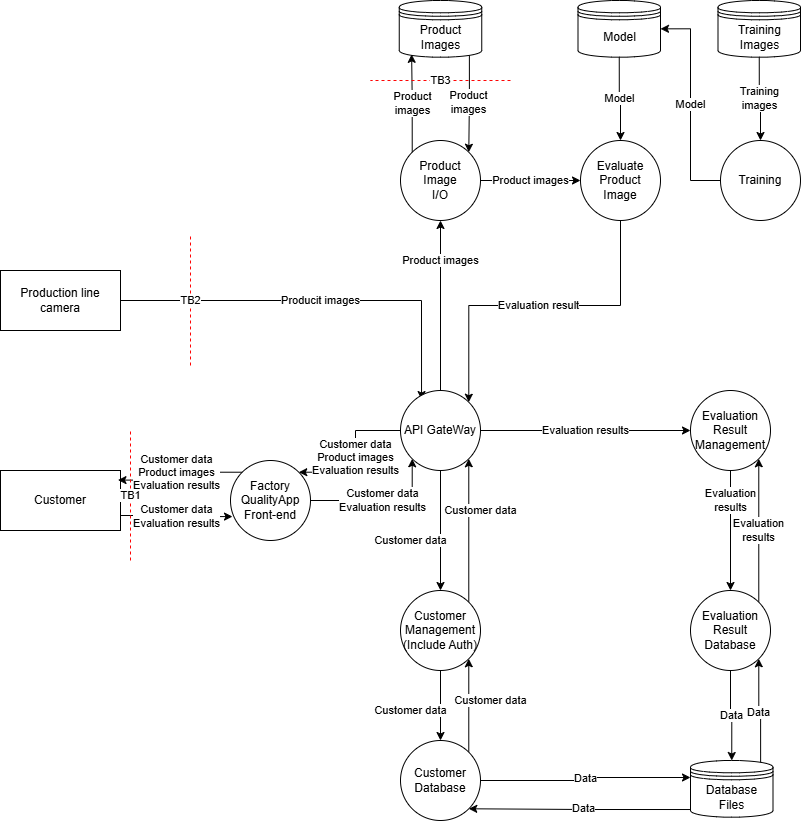

The diagram above was exported from draw.io. Its source (the exported page's mxGraphModel, read from the mxfile embedded in the PNG):
<mxGraphModel dx="1087" dy="1058" grid="1" gridSize="10" guides="1" tooltips="1" connect="1" arrows="1" fold="1" page="1" pageScale="1" pageWidth="850" pageHeight="1100" math="0" shadow="0">
  <root>
    <mxCell id="0" />
    <mxCell id="1" parent="0" />
    <mxCell id="Okjl_yhnIC2lDpPyXPDZ-1" parent="1" style="rounded=0;whiteSpace=wrap;html=1;" value="Customer" vertex="1">
      <mxGeometry height="60" width="120" x="20" y="480" as="geometry" />
    </mxCell>
    <mxCell id="mWEbfKK-n4bc4v-x-MYG-1" edge="1" parent="1" source="Okjl_yhnIC2lDpPyXPDZ-3" style="edgeStyle=orthogonalEdgeStyle;rounded=0;orthogonalLoop=1;jettySize=auto;html=1;exitX=1;exitY=0.5;exitDx=0;exitDy=0;entryX=0.263;entryY=0.113;entryDx=0;entryDy=0;entryPerimeter=0;" target="Okjl_yhnIC2lDpPyXPDZ-8" value="Producit images">
      <mxGeometry relative="1" as="geometry">
        <Array as="points">
          <mxPoint x="441" y="310" />
        </Array>
      </mxGeometry>
    </mxCell>
    <mxCell id="Okjl_yhnIC2lDpPyXPDZ-3" parent="1" style="rounded=0;whiteSpace=wrap;html=1;" value="Production line&lt;br&gt;camera" vertex="1">
      <mxGeometry height="60" width="120" x="20" y="280" as="geometry" />
    </mxCell>
    <mxCell id="Okjl_yhnIC2lDpPyXPDZ-39" edge="1" parent="1" source="Okjl_yhnIC2lDpPyXPDZ-4" style="edgeStyle=orthogonalEdgeStyle;rounded=0;orthogonalLoop=1;jettySize=auto;html=1;exitX=1;exitY=0.5;exitDx=0;exitDy=0;entryX=0;entryY=1;entryDx=0;entryDy=0;" target="Okjl_yhnIC2lDpPyXPDZ-8" value="&lt;span style=&quot;color: rgb(0, 0, 0); background-color: rgb(255, 255, 255); float: none; display: inline !important;&quot;&gt;Customer data&lt;/span&gt;&lt;br style=&quot;color: rgb(0, 0, 0);&quot;&gt;Evaluation results">
      <mxGeometry relative="1" as="geometry">
        <Array as="points">
          <mxPoint x="432" y="510" />
        </Array>
      </mxGeometry>
    </mxCell>
    <mxCell id="Okjl_yhnIC2lDpPyXPDZ-4" parent="1" style="ellipse;whiteSpace=wrap;html=1;aspect=fixed;" value="Factory&lt;br&gt;QualityApp&lt;br&gt;Front-end" vertex="1">
      <mxGeometry height="80" width="80" x="250" y="470" as="geometry" />
    </mxCell>
    <mxCell id="Okjl_yhnIC2lDpPyXPDZ-5" edge="1" parent="1" source="Okjl_yhnIC2lDpPyXPDZ-4" style="edgeStyle=orthogonalEdgeStyle;rounded=0;orthogonalLoop=1;jettySize=auto;html=1;exitX=0.5;exitY=1;exitDx=0;exitDy=0;" target="Okjl_yhnIC2lDpPyXPDZ-4">
      <mxGeometry relative="1" as="geometry" />
    </mxCell>
    <mxCell id="Okjl_yhnIC2lDpPyXPDZ-38" edge="1" parent="1" source="Okjl_yhnIC2lDpPyXPDZ-8" style="edgeStyle=orthogonalEdgeStyle;rounded=0;orthogonalLoop=1;jettySize=auto;html=1;exitX=0;exitY=0.5;exitDx=0;exitDy=0;entryX=1;entryY=0;entryDx=0;entryDy=0;" target="Okjl_yhnIC2lDpPyXPDZ-4" value="&lt;span style=&quot;color: rgb(0, 0, 0); background-color: rgb(255, 255, 255); float: none; display: inline !important;&quot;&gt;Customer data&lt;/span&gt;&lt;br style=&quot;color: rgb(0, 0, 0);&quot;&gt;Product images&lt;div&gt;Evaluation results&lt;/div&gt;">
      <mxGeometry relative="1" as="geometry" />
    </mxCell>
    <mxCell id="mWEbfKK-n4bc4v-x-MYG-4" edge="1" parent="1" source="Okjl_yhnIC2lDpPyXPDZ-8" style="edgeStyle=orthogonalEdgeStyle;rounded=0;orthogonalLoop=1;jettySize=auto;html=1;exitX=0.5;exitY=0;exitDx=0;exitDy=0;entryX=0.5;entryY=1;entryDx=0;entryDy=0;" target="Okjl_yhnIC2lDpPyXPDZ-11" value="Product images">
      <mxGeometry relative="1" x="0.5294" as="geometry">
        <mxPoint as="offset" />
      </mxGeometry>
    </mxCell>
    <mxCell id="Wj7SHy1sa3CYCT4Jh8IH-3" edge="1" parent="1" source="Okjl_yhnIC2lDpPyXPDZ-8" style="edgeStyle=orthogonalEdgeStyle;rounded=0;orthogonalLoop=1;jettySize=auto;html=1;exitX=0.5;exitY=1;exitDx=0;exitDy=0;entryX=0.5;entryY=0;entryDx=0;entryDy=0;" target="Okjl_yhnIC2lDpPyXPDZ-28" value="&lt;span style=&quot;color: rgb(0, 0, 0); font-family: Helvetica; font-size: 11px; font-style: normal; font-variant-ligatures: normal; font-variant-caps: normal; font-weight: 400; letter-spacing: normal; orphans: 2; text-align: center; text-indent: 0px; text-transform: none; widows: 2; word-spacing: 0px; -webkit-text-stroke-width: 0px; white-space: nowrap; background-color: rgb(255, 255, 255); text-decoration-thickness: initial; text-decoration-style: initial; text-decoration-color: initial; float: none; display: inline !important;&quot;&gt;Customer data&lt;/span&gt;">
      <mxGeometry relative="1" x="0.1667" y="-30" as="geometry">
        <mxPoint as="offset" />
      </mxGeometry>
    </mxCell>
    <mxCell id="Wj7SHy1sa3CYCT4Jh8IH-10" edge="1" parent="1" source="Okjl_yhnIC2lDpPyXPDZ-8" style="edgeStyle=orthogonalEdgeStyle;rounded=0;orthogonalLoop=1;jettySize=auto;html=1;exitX=1;exitY=0.5;exitDx=0;exitDy=0;entryX=0;entryY=0.5;entryDx=0;entryDy=0;" target="Wj7SHy1sa3CYCT4Jh8IH-9" value="Evaluation results">
      <mxGeometry relative="1" as="geometry" />
    </mxCell>
    <mxCell id="Okjl_yhnIC2lDpPyXPDZ-8" parent="1" style="ellipse;whiteSpace=wrap;html=1;aspect=fixed;" value="API GateWay" vertex="1">
      <mxGeometry height="80" width="80" x="420" y="400" as="geometry" />
    </mxCell>
    <mxCell id="Wj7SHy1sa3CYCT4Jh8IH-7" edge="1" parent="1" source="Okjl_yhnIC2lDpPyXPDZ-9" style="edgeStyle=orthogonalEdgeStyle;rounded=0;orthogonalLoop=1;jettySize=auto;html=1;exitX=1;exitY=0;exitDx=0;exitDy=0;entryX=1;entryY=1;entryDx=0;entryDy=0;" target="Okjl_yhnIC2lDpPyXPDZ-28" value="Customer data">
      <mxGeometry relative="1" x="0.107" y="-22" as="geometry">
        <mxPoint as="offset" />
      </mxGeometry>
    </mxCell>
    <mxCell id="Okjl_yhnIC2lDpPyXPDZ-9" parent="1" style="ellipse;whiteSpace=wrap;html=1;aspect=fixed;" value="Customer&lt;br&gt;Database" vertex="1">
      <mxGeometry height="80" width="80" x="420" y="750" as="geometry" />
    </mxCell>
    <mxCell id="Okjl_yhnIC2lDpPyXPDZ-18" edge="1" parent="1" source="Okjl_yhnIC2lDpPyXPDZ-10" style="edgeStyle=orthogonalEdgeStyle;rounded=0;orthogonalLoop=1;jettySize=auto;html=1;entryX=1;entryY=1;entryDx=0;entryDy=0;exitX=0.073;exitY=0.865;exitDx=0;exitDy=0;exitPerimeter=0;" target="Okjl_yhnIC2lDpPyXPDZ-9" value="Data">
      <mxGeometry relative="1" as="geometry">
        <mxPoint x="670" y="860" as="sourcePoint" />
      </mxGeometry>
    </mxCell>
    <mxCell id="Wj7SHy1sa3CYCT4Jh8IH-15" edge="1" parent="1" source="Okjl_yhnIC2lDpPyXPDZ-10" style="edgeStyle=orthogonalEdgeStyle;rounded=0;orthogonalLoop=1;jettySize=auto;html=1;exitX=0.85;exitY=0.05;exitDx=0;exitDy=0;exitPerimeter=0;entryX=1;entryY=1;entryDx=0;entryDy=0;" target="Wj7SHy1sa3CYCT4Jh8IH-12" value="Data">
      <mxGeometry relative="1" as="geometry" />
    </mxCell>
    <mxCell id="Okjl_yhnIC2lDpPyXPDZ-10" parent="1" style="shape=datastore;whiteSpace=wrap;html=1;" value="Database&lt;br&gt;Files" vertex="1">
      <mxGeometry height="56.67" width="82.5" x="710" y="770" as="geometry" />
    </mxCell>
    <mxCell id="Wj7SHy1sa3CYCT4Jh8IH-24" edge="1" parent="1" source="Okjl_yhnIC2lDpPyXPDZ-11" style="edgeStyle=orthogonalEdgeStyle;rounded=0;orthogonalLoop=1;jettySize=auto;html=1;exitX=1;exitY=0.5;exitDx=0;exitDy=0;entryX=0;entryY=0.5;entryDx=0;entryDy=0;" target="Wj7SHy1sa3CYCT4Jh8IH-18" value="Product images">
      <mxGeometry relative="1" as="geometry" />
    </mxCell>
    <mxCell id="Okjl_yhnIC2lDpPyXPDZ-11" parent="1" style="ellipse;whiteSpace=wrap;html=1;aspect=fixed;" value="Product&lt;br&gt;Image&lt;br&gt;I/O" vertex="1">
      <mxGeometry height="80" width="80" x="420" y="150" as="geometry" />
    </mxCell>
    <mxCell id="Okjl_yhnIC2lDpPyXPDZ-19" edge="1" parent="1" source="Okjl_yhnIC2lDpPyXPDZ-9" style="edgeStyle=orthogonalEdgeStyle;rounded=0;orthogonalLoop=1;jettySize=auto;html=1;entryX=0;entryY=0.3;entryDx=0;entryDy=0;exitX=1;exitY=0.5;exitDx=0;exitDy=0;" target="Okjl_yhnIC2lDpPyXPDZ-10" value="Data">
      <mxGeometry relative="1" as="geometry">
        <Array as="points">
          <mxPoint x="605" y="790" />
          <mxPoint x="605" y="787" />
        </Array>
        <mxPoint x="500" y="773" as="sourcePoint" />
      </mxGeometry>
    </mxCell>
    <mxCell id="Wj7SHy1sa3CYCT4Jh8IH-4" edge="1" parent="1" source="Okjl_yhnIC2lDpPyXPDZ-28" style="edgeStyle=orthogonalEdgeStyle;rounded=0;orthogonalLoop=1;jettySize=auto;html=1;exitX=1;exitY=0;exitDx=0;exitDy=0;entryX=1;entryY=1;entryDx=0;entryDy=0;" target="Okjl_yhnIC2lDpPyXPDZ-8" value="Customer data">
      <mxGeometry relative="1" x="0.2789" y="-12" as="geometry">
        <mxPoint as="offset" />
      </mxGeometry>
    </mxCell>
    <mxCell id="Wj7SHy1sa3CYCT4Jh8IH-8" edge="1" parent="1" source="Okjl_yhnIC2lDpPyXPDZ-28" style="edgeStyle=orthogonalEdgeStyle;rounded=0;orthogonalLoop=1;jettySize=auto;html=1;exitX=0.5;exitY=1;exitDx=0;exitDy=0;entryX=0.5;entryY=0;entryDx=0;entryDy=0;" target="Okjl_yhnIC2lDpPyXPDZ-9" value="Customer data">
      <mxGeometry relative="1" x="0.1429" y="-30" as="geometry">
        <mxPoint as="offset" />
      </mxGeometry>
    </mxCell>
    <mxCell id="Okjl_yhnIC2lDpPyXPDZ-28" parent="1" style="ellipse;whiteSpace=wrap;html=1;aspect=fixed;" value="Customer&lt;br&gt;Management&lt;br&gt;(Include Auth)" vertex="1">
      <mxGeometry height="80" width="80" x="420" y="600" as="geometry" />
    </mxCell>
    <mxCell id="Okjl_yhnIC2lDpPyXPDZ-40" edge="1" parent="1" source="Okjl_yhnIC2lDpPyXPDZ-1" style="edgeStyle=orthogonalEdgeStyle;rounded=0;orthogonalLoop=1;jettySize=auto;html=1;exitX=1;exitY=0.75;exitDx=0;exitDy=0;entryX=0.025;entryY=0.701;entryDx=0;entryDy=0;entryPerimeter=0;" target="Okjl_yhnIC2lDpPyXPDZ-4" value="&lt;span style=&quot;color: rgb(0, 0, 0); font-family: Helvetica; font-size: 11px; font-style: normal; font-variant-ligatures: normal; font-variant-caps: normal; font-weight: 400; letter-spacing: normal; orphans: 2; text-align: center; text-indent: 0px; text-transform: none; widows: 2; word-spacing: 0px; -webkit-text-stroke-width: 0px; white-space: nowrap; background-color: rgb(255, 255, 255); text-decoration-thickness: initial; text-decoration-style: initial; text-decoration-color: initial; float: none; display: inline !important;&quot;&gt;Customer data&lt;/span&gt;&lt;br style=&quot;forced-color-adjust: none; color: rgb(0, 0, 0); font-family: Helvetica; font-size: 11px; font-style: normal; font-variant-ligatures: normal; font-variant-caps: normal; font-weight: 400; letter-spacing: normal; orphans: 2; text-align: center; text-indent: 0px; text-transform: none; widows: 2; word-spacing: 0px; -webkit-text-stroke-width: 0px; white-space: nowrap; text-decoration-thickness: initial; text-decoration-style: initial; text-decoration-color: initial;&quot;&gt;Evaluation results">
      <mxGeometry relative="1" as="geometry" />
    </mxCell>
    <mxCell id="Okjl_yhnIC2lDpPyXPDZ-41" edge="1" parent="1" source="Okjl_yhnIC2lDpPyXPDZ-4" style="edgeStyle=orthogonalEdgeStyle;rounded=0;orthogonalLoop=1;jettySize=auto;html=1;exitX=0;exitY=0;exitDx=0;exitDy=0;entryX=0.979;entryY=0.16;entryDx=0;entryDy=0;entryPerimeter=0;" target="Okjl_yhnIC2lDpPyXPDZ-1" value="&lt;span style=&quot;color: rgb(0, 0, 0); font-family: Helvetica; font-size: 11px; font-style: normal; font-variant-ligatures: normal; font-variant-caps: normal; font-weight: 400; letter-spacing: normal; orphans: 2; text-align: center; text-indent: 0px; text-transform: none; widows: 2; word-spacing: 0px; -webkit-text-stroke-width: 0px; white-space: nowrap; background-color: rgb(255, 255, 255); text-decoration-thickness: initial; text-decoration-style: initial; text-decoration-color: initial; float: none; display: inline !important;&quot;&gt;Customer data&lt;/span&gt;&lt;br style=&quot;forced-color-adjust: none; color: rgb(0, 0, 0); font-family: Helvetica; font-size: 11px; font-style: normal; font-variant-ligatures: normal; font-variant-caps: normal; font-weight: 400; letter-spacing: normal; orphans: 2; text-align: center; text-indent: 0px; text-transform: none; widows: 2; word-spacing: 0px; -webkit-text-stroke-width: 0px; white-space: nowrap; text-decoration-thickness: initial; text-decoration-style: initial; text-decoration-color: initial;&quot;&gt;Product images&lt;div&gt;Evaluation results&lt;/div&gt;">
      <mxGeometry relative="1" x="-0.001" as="geometry">
        <mxPoint as="offset" />
      </mxGeometry>
    </mxCell>
    <mxCell id="Wj7SHy1sa3CYCT4Jh8IH-13" edge="1" parent="1" source="Wj7SHy1sa3CYCT4Jh8IH-9" style="edgeStyle=orthogonalEdgeStyle;rounded=0;orthogonalLoop=1;jettySize=auto;html=1;exitX=0.5;exitY=1;exitDx=0;exitDy=0;entryX=0.5;entryY=0;entryDx=0;entryDy=0;" target="Wj7SHy1sa3CYCT4Jh8IH-12" value="Evaluation&lt;br&gt;results">
      <mxGeometry relative="1" x="-0.5" as="geometry">
        <mxPoint as="offset" />
      </mxGeometry>
    </mxCell>
    <mxCell id="Wj7SHy1sa3CYCT4Jh8IH-9" parent="1" style="ellipse;whiteSpace=wrap;html=1;aspect=fixed;" value="Evaluation Result&lt;br&gt;Management" vertex="1">
      <mxGeometry height="80" width="80" x="710" y="400" as="geometry" />
    </mxCell>
    <mxCell id="Wj7SHy1sa3CYCT4Jh8IH-14" edge="1" parent="1" source="Wj7SHy1sa3CYCT4Jh8IH-12" style="edgeStyle=orthogonalEdgeStyle;rounded=0;orthogonalLoop=1;jettySize=auto;html=1;exitX=0.5;exitY=1;exitDx=0;exitDy=0;entryX=0.5;entryY=0;entryDx=0;entryDy=0;" target="Okjl_yhnIC2lDpPyXPDZ-10" value="Data">
      <mxGeometry relative="1" as="geometry" />
    </mxCell>
    <mxCell id="Wj7SHy1sa3CYCT4Jh8IH-16" edge="1" parent="1" source="Wj7SHy1sa3CYCT4Jh8IH-12" style="edgeStyle=orthogonalEdgeStyle;rounded=0;orthogonalLoop=1;jettySize=auto;html=1;exitX=1;exitY=0;exitDx=0;exitDy=0;entryX=1;entryY=1;entryDx=0;entryDy=0;" target="Wj7SHy1sa3CYCT4Jh8IH-9" value="&lt;span style=&quot;color: rgb(0, 0, 0); font-family: Helvetica; font-size: 11px; font-style: normal; font-variant-ligatures: normal; font-variant-caps: normal; font-weight: 400; letter-spacing: normal; orphans: 2; text-align: center; text-indent: 0px; text-transform: none; widows: 2; word-spacing: 0px; -webkit-text-stroke-width: 0px; white-space: nowrap; background-color: rgb(255, 255, 255); text-decoration-thickness: initial; text-decoration-style: initial; text-decoration-color: initial; float: none; display: inline !important;&quot;&gt;Evaluation&lt;/span&gt;&lt;br style=&quot;forced-color-adjust: none; color: rgb(0, 0, 0); font-family: Helvetica; font-size: 11px; font-style: normal; font-variant-ligatures: normal; font-variant-caps: normal; font-weight: 400; letter-spacing: normal; orphans: 2; text-align: center; text-indent: 0px; text-transform: none; widows: 2; word-spacing: 0px; -webkit-text-stroke-width: 0px; white-space: nowrap; text-decoration-thickness: initial; text-decoration-style: initial; text-decoration-color: initial;&quot;&gt;&lt;span style=&quot;color: rgb(0, 0, 0); font-family: Helvetica; font-size: 11px; font-style: normal; font-variant-ligatures: normal; font-variant-caps: normal; font-weight: 400; letter-spacing: normal; orphans: 2; text-align: center; text-indent: 0px; text-transform: none; widows: 2; word-spacing: 0px; -webkit-text-stroke-width: 0px; white-space: nowrap; background-color: rgb(255, 255, 255); text-decoration-thickness: initial; text-decoration-style: initial; text-decoration-color: initial; float: none; display: inline !important;&quot;&gt;results&lt;/span&gt;">
      <mxGeometry relative="1" as="geometry">
        <mxPoint as="offset" />
      </mxGeometry>
    </mxCell>
    <mxCell id="Wj7SHy1sa3CYCT4Jh8IH-12" parent="1" style="ellipse;whiteSpace=wrap;html=1;aspect=fixed;" value="Evaluation Result&lt;br&gt;Database" vertex="1">
      <mxGeometry height="80" width="80" x="710" y="600" as="geometry" />
    </mxCell>
    <mxCell id="Wj7SHy1sa3CYCT4Jh8IH-25" edge="1" parent="1" source="Wj7SHy1sa3CYCT4Jh8IH-18" style="edgeStyle=orthogonalEdgeStyle;rounded=0;orthogonalLoop=1;jettySize=auto;html=1;exitX=0.5;exitY=1;exitDx=0;exitDy=0;entryX=1;entryY=0;entryDx=0;entryDy=0;" target="Okjl_yhnIC2lDpPyXPDZ-8" value="Evaluation result">
      <mxGeometry relative="1" as="geometry" />
    </mxCell>
    <mxCell id="Wj7SHy1sa3CYCT4Jh8IH-18" parent="1" style="ellipse;whiteSpace=wrap;html=1;aspect=fixed;" value="Evaluate&lt;br&gt;Product&lt;br&gt;Image" vertex="1">
      <mxGeometry height="80" width="80" x="600" y="150" as="geometry" />
    </mxCell>
    <mxCell id="Wj7SHy1sa3CYCT4Jh8IH-22" edge="1" parent="1" source="Wj7SHy1sa3CYCT4Jh8IH-19" style="edgeStyle=orthogonalEdgeStyle;rounded=0;orthogonalLoop=1;jettySize=auto;html=1;exitX=0.85;exitY=0.95;exitDx=0;exitDy=0;exitPerimeter=0;entryX=1;entryY=0;entryDx=0;entryDy=0;" target="Okjl_yhnIC2lDpPyXPDZ-11" value="Product&lt;br&gt;images">
      <mxGeometry relative="1" as="geometry" />
    </mxCell>
    <mxCell id="Wj7SHy1sa3CYCT4Jh8IH-19" parent="1" style="shape=datastore;whiteSpace=wrap;html=1;" value="Product&lt;br&gt;Images" vertex="1">
      <mxGeometry height="56.67" width="82.5" x="418.75" y="10" as="geometry" />
    </mxCell>
    <mxCell id="Wj7SHy1sa3CYCT4Jh8IH-21" edge="1" parent="1" source="Okjl_yhnIC2lDpPyXPDZ-11" style="edgeStyle=orthogonalEdgeStyle;rounded=0;orthogonalLoop=1;jettySize=auto;html=1;exitX=0;exitY=0;exitDx=0;exitDy=0;entryX=0.15;entryY=0.95;entryDx=0;entryDy=0;entryPerimeter=0;" target="Wj7SHy1sa3CYCT4Jh8IH-19" value="Product&lt;br&gt;images">
      <mxGeometry relative="1" as="geometry" />
    </mxCell>
    <mxCell id="mfCRDU6b0lp0qxJqye84-8" edge="1" parent="1" source="mfCRDU6b0lp0qxJqye84-2" style="edgeStyle=orthogonalEdgeStyle;rounded=0;orthogonalLoop=1;jettySize=auto;html=1;exitX=0.5;exitY=1;exitDx=0;exitDy=0;entryX=0.5;entryY=0;entryDx=0;entryDy=0;" target="mfCRDU6b0lp0qxJqye84-4" value="Training&lt;br&gt;images">
      <mxGeometry relative="1" as="geometry" />
    </mxCell>
    <mxCell id="mfCRDU6b0lp0qxJqye84-2" parent="1" style="shape=datastore;whiteSpace=wrap;html=1;" value="Training&lt;br&gt;Images" vertex="1">
      <mxGeometry height="56.67" width="82.5" x="737.5" y="10" as="geometry" />
    </mxCell>
    <mxCell id="mfCRDU6b0lp0qxJqye84-6" edge="1" parent="1" source="mfCRDU6b0lp0qxJqye84-4" style="edgeStyle=orthogonalEdgeStyle;rounded=0;orthogonalLoop=1;jettySize=auto;html=1;exitX=0;exitY=0.5;exitDx=0;exitDy=0;entryX=1;entryY=0.5;entryDx=0;entryDy=0;" target="L2JXj8x8BeLorxlnys4D-1" value="Model">
      <mxGeometry relative="1" as="geometry" />
    </mxCell>
    <mxCell id="mfCRDU6b0lp0qxJqye84-4" parent="1" style="ellipse;whiteSpace=wrap;html=1;aspect=fixed;" value="Training" vertex="1">
      <mxGeometry height="80" width="80" x="740" y="150" as="geometry" />
    </mxCell>
    <mxCell id="L2JXj8x8BeLorxlnys4D-2" edge="1" parent="1" source="L2JXj8x8BeLorxlnys4D-1" style="edgeStyle=orthogonalEdgeStyle;rounded=0;orthogonalLoop=1;jettySize=auto;html=1;exitX=0.5;exitY=1;exitDx=0;exitDy=0;entryX=0.5;entryY=0;entryDx=0;entryDy=0;" target="Wj7SHy1sa3CYCT4Jh8IH-18" value="Model">
      <mxGeometry relative="1" as="geometry" />
    </mxCell>
    <mxCell id="L2JXj8x8BeLorxlnys4D-1" parent="1" style="shape=datastore;whiteSpace=wrap;html=1;" value="Model" vertex="1">
      <mxGeometry height="56.67" width="82.5" x="597.5" y="10" as="geometry" />
    </mxCell>
    <mxCell id="KinZOSwRACphb1i3jvUj-1" edge="1" parent="1" style="endArrow=none;dashed=1;html=1;rounded=0;strokeColor=#FF0303;" value="TB1">
      <mxGeometry height="50" relative="1" width="50" as="geometry">
        <mxPoint x="150" y="570" as="sourcePoint" />
        <mxPoint x="150" y="440" as="targetPoint" />
      </mxGeometry>
    </mxCell>
    <mxCell id="KinZOSwRACphb1i3jvUj-2" edge="1" parent="1" style="endArrow=none;dashed=1;html=1;rounded=0;strokeColor=#FF0303;" value="TB2">
      <mxGeometry height="50" relative="1" width="50" as="geometry">
        <mxPoint x="210" y="375" as="sourcePoint" />
        <mxPoint x="210" y="245" as="targetPoint" />
      </mxGeometry>
    </mxCell>
    <mxCell id="KinZOSwRACphb1i3jvUj-3" edge="1" parent="1" style="endArrow=none;dashed=1;html=1;rounded=0;strokeColor=#FF0303;" value="TB3">
      <mxGeometry height="50" relative="1" width="50" as="geometry">
        <mxPoint x="530" y="90" as="sourcePoint" />
        <mxPoint x="390" y="90" as="targetPoint" />
      </mxGeometry>
    </mxCell>
  </root>
</mxGraphModel>